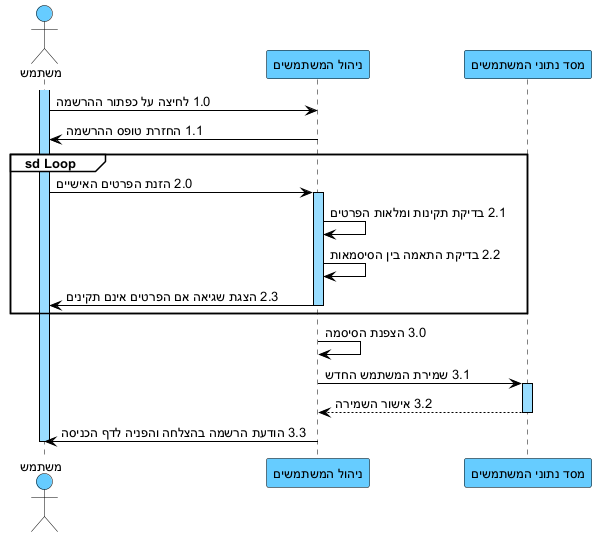

The diagram above was rendered by PlantUML. Its source (embedded in the PNG):
@startuml
skinparam backgroundColor white
skinparam defaultFontName Arial
skinparam defaultFontSize 13
skinparam sequence {
ArrowColor black
ArrowFontColor black
ActorBorderColor black
ActorBackgroundColor #66CCFF
LifeLineBorderColor black
LifeLineBackgroundColor #99DDFF
ParticipantBorderColor black
ParticipantBackgroundColor #66CCFF
ParticipantFontColor black
ParticipantFontSize 13
GroupBorderColor black
GroupBackgroundColor white
GroupHeaderFontColor black
}

actor "משתמש" as U
participant "ניהול המשתמשים" as UM
participant "מסד נתוני המשתמשים" as DB

activate U
U -> UM : 1.0 לחיצה על כפתור ההרשמה
UM -> U : 1.1 החזרת טופס ההרשמה

group sd Loop
U -> UM : 2.0 הזנת הפרטים האישיים
activate UM
UM -> UM : 2.1 בדיקת תקינות ומלאות הפרטים
UM -> UM : 2.2 בדיקת התאמה בין הסיסמאות
UM -> U : 2.3 הצגת שגיאה אם הפרטים אינם תקינים
deactivate UM
end

UM -> UM : 3.0 הצפנת הסיסמה
UM -> DB : 3.1 שמירת המשתמש החדש
activate DB
DB --> UM : 3.2 אישור השמירה
deactivate DB
UM -> U : 3.3 הודעת הרשמה בהצלחה והפניה לדף הכניסה
deactivate U
@enduml